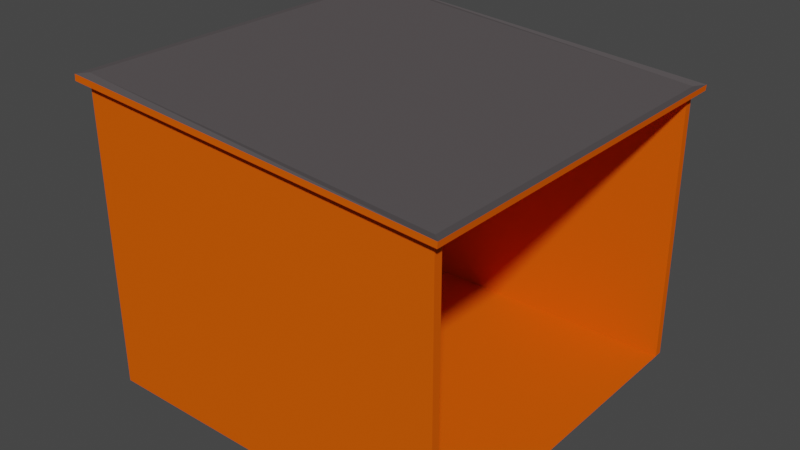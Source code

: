 # Source: open_building.blend  (saved by Blender 3.5.10; exported with 4.5.12 LTS)
import bpy
from mathutils import Matrix  # noqa: F401  (used for matrix-valued properties, if any)

bpy.ops.wm.read_factory_settings(use_empty=True)
scene = bpy.context.scene
scene.name = 'Scene'

# ---- collections
col_collection = bpy.data.collections.new('Collection'); scene.collection.children.link(col_collection)

# ---- materials (node trees are filled in below, after node groups)
mat_wood = bpy.data.materials.new('Wood')
mat_wood.use_transparent_shadow = False
mat_roof = bpy.data.materials.new('Roof')
mat_roof.use_transparent_shadow = False

# ---- material node trees
mat_wood.use_nodes = True; mat_wood.node_tree.nodes.clear()
_N = mat_wood.node_tree.nodes; _L = mat_wood.node_tree.links
n0 = _N.new('ShaderNodeBsdfPrincipled'); n0.name = 'Principled BSDF'; n0.location = (10, 300)
n0.distribution = 'GGX'
n0.subsurface_method = 'RANDOM_WALK_SKIN'
n0.inputs[0].default_value = (0.8, 0.1069, 0.00223, 1.0)
n0.inputs[2].default_value = 1.0
n0.inputs[3].default_value = 1.45
n0.inputs[13].default_value = 0.0
n0.inputs[27].default_value = (0.0, 0.0, 0.0, 1.0)
n0.inputs[28].default_value = 1.0
n1 = _N.new('ShaderNodeOutputMaterial'); n1.name = 'Material Output'; n1.location = (300, 300)
_L.new(n0.outputs[0], n1.inputs[0])
n1.is_active_output = True
mat_roof.use_nodes = True; mat_roof.node_tree.nodes.clear()
_N = mat_roof.node_tree.nodes; _L = mat_roof.node_tree.links
n0 = _N.new('ShaderNodeBsdfPrincipled'); n0.name = 'Principled BSDF'; n0.location = (10, 300)
n0.distribution = 'GGX'
n0.subsurface_method = 'RANDOM_WALK_SKIN'
n0.inputs[0].default_value = (0.09463, 0.08423, 0.0866, 1.0)
n0.inputs[2].default_value = 1.0
n0.inputs[3].default_value = 1.45
n0.inputs[13].default_value = 0.0
n0.inputs[27].default_value = (0.0, 0.0, 0.0, 1.0)
n0.inputs[28].default_value = 1.0
n1 = _N.new('ShaderNodeOutputMaterial'); n1.name = 'Material Output'; n1.location = (300, 300)
_L.new(n0.outputs[0], n1.inputs[0])
n1.is_active_output = True

# ---- world
world_world = bpy.data.worlds.new('World'); scene.world = world_world
world_world.use_nodes = True; world_world.node_tree.nodes.clear()
_N = world_world.node_tree.nodes; _L = world_world.node_tree.links
n0 = _N.new('ShaderNodeOutputWorld'); n0.name = 'World Output'; n0.location = (300, 300)
n1 = _N.new('ShaderNodeBackground'); n1.name = 'Background'; n1.location = (10, 300)
n1.inputs[0].default_value = (0.05088, 0.05088, 0.05088, 1.0)
_L.new(n1.outputs[0], n0.inputs[0])
n0.is_active_output = True
world_world.color = (0.05088, 0.05088, 0.05088)
world_world.use_sun_shadow = False
world_world.sun_shadow_jitter_overblur = 0.0

# ---- meshes
me_cube_001 = bpy.data.meshes.new('Cube.001')
me_cube_001.from_pydata([(-0.9996, -0.9565, 3.769), (-0.9967, -1.0, 6.189), (-0.9996, 0.9565, 3.769), (-0.9967, 1.0, 6.189), (0.9948, -0.9565, -5.844), (0.9967, -1.0, -4.189), (0.9948, 0.9565, -5.844), (0.9967, 1.0, -4.189), (-1.047, 1.047, 3.675), (-1.047, -1.047, 3.675), (-1.044, -1.047, 5.887), (-1.044, 1.047, 5.887), (1.042, 1.047, -5.759), (1.044, 1.047, -3.793), (1.042, -1.047, -5.759), (1.044, -1.047, -3.793), (-1.0, 0.9565, -102.4), (-1.0, -0.9565, -102.4), (1.0, 0.9565, -102.4), (1.0, -0.9565, -102.4), (-0.9994, 1.0, 4.061), (-0.9994, -1.0, 4.061), (0.9945, 1.0, -6.049), (0.9945, -1.0, -6.049), (-1.0, 1.0, -102.4), (-1.0, -1.0, -102.4), (1.0, 1.0, -102.4), (1.0, -1.0, -102.4), (-0.9994, -1.0, 4.061), (-1.0, -1.0, -102.4), (1.0, -1.0, -102.4), (0.9945, -1.0, -6.049), (0.9945, 1.0, -6.049), (1.0, 1.0, -102.4), (-1.0, 1.0, -102.4), (-0.9994, 1.0, 4.061)], [], [(20, 21, 9, 8), (5, 1, 10, 15), (1, 3, 11, 10), (22, 20, 8, 12), (31, 28, 29, 30), (7, 3, 1, 5), (9, 10, 11, 8), (8, 11, 13, 12), (12, 13, 15, 14), (14, 15, 10, 9), (23, 22, 12, 14), (3, 7, 13, 11), (21, 23, 14, 9), (7, 5, 15, 13), (24, 26, 27, 25), (35, 32, 33, 34), (0, 4, 19, 17), (6, 2, 16, 18), (35, 28, 21, 20), (32, 35, 20, 22), (31, 32, 22, 23), (28, 31, 23, 21), (29, 34, 24, 25), (34, 33, 26, 24), (33, 30, 27, 26), (30, 29, 25, 27), (0, 17, 29, 28), (19, 4, 31, 30), (6, 18, 33, 32), (16, 2, 35, 34), (2, 0, 28, 35), (4, 6, 32, 31), (17, 16, 34, 29), (18, 19, 30, 33), (32, 31, 0, 2)])
me_cube_001.polygons.foreach_set('material_index', [0, 1, 1, 0, 0, 1, 0, 0, 0, 0, 0, 1, 0, 1, 0, 0, 0, 0, 0, 0, 0, 0, 0, 0, 0, 0, 0, 0, 0, 0, 0, 0, 0, 0, 0])
_uv = me_cube_001.uv_layers.new(name='UVMap')
_uv.uv.foreach_set('vector', [0.125, 0.5, 0.125, 0.75, 0.125, 0.75, 0.125, 0.5, 0.625, 0.75, 0.875, 0.75, 0.875, 0.75, 0.625, 0.75, 0.875, 0.75, 0.875, 0.5, 0.875, 0.5, 0.875, 0.75, 0.375, 0.5, 0.125, 0.5, 0.125, 0.5, 0.375, 0.5, 0.375, 0.75, 0.125, 0.75, 0.125, 0.75, 0.375, 0.75, 0.625, 0.5, 0.875, 0.5, 0.875, 0.75, 0.625, 0.75, 0.375, 0.0, 0.625, 0.0, 0.625, 0.25, 0.375, 0.25, 0.375, 0.25, 0.625, 0.25, 0.625, 0.5, 0.375, 0.5, 0.375, 0.5, 0.625, 0.5, 0.625, 0.75, 0.375, 0.75, 0.375, 0.75, 0.625, 0.75, 0.625, 1.0, 0.375, 1.0, 0.375, 0.75, 0.375, 0.5, 0.375, 0.5, 0.375, 0.75, 0.875, 0.5, 0.625, 0.5, 0.625, 0.5, 0.875, 0.5, 0.125, 0.75, 0.375, 0.75, 0.375, 0.75, 0.125, 0.75, 0.625, 0.5, 0.625, 0.75, 0.625, 0.75, 0.625, 0.5, 0.125, 0.5, 0.375, 0.5, 0.375, 0.75, 0.125, 0.75, 0.125, 0.5, 0.375, 0.5, 0.375, 0.5, 0.125, 0.5, 0.125, 0.7446, 0.375, 0.7446, 0.375, 0.7446, 0.125, 0.7446, 0.375, 0.5054, 0.125, 0.5054, 0.125, 0.5054, 0.375, 0.5054, 0.125, 0.5, 0.125, 0.75, 0.125, 0.75, 0.125, 0.5, 0.375, 0.5, 0.125, 0.5, 0.125, 0.5, 0.375, 0.5, 0.375, 0.75, 0.375, 0.5, 0.375, 0.5, 0.375, 0.75, 0.125, 0.75, 0.375, 0.75, 0.375, 0.75, 0.125, 0.75, 0.125, 0.75, 0.125, 0.5, 0.125, 0.5, 0.125, 0.75, 0.125, 0.5, 0.375, 0.5, 0.375, 0.5, 0.125, 0.5, 0.375, 0.5, 0.375, 0.75, 0.375, 0.75, 0.375, 0.5, 0.375, 0.75, 0.125, 0.75, 0.125, 0.75, 0.375, 0.75, 0.125, 0.7446, 0.125, 0.7446, 0.125, 0.75, 0.125, 0.75, 0.375, 0.7446, 0.375, 0.7446, 0.375, 0.75, 0.375, 0.75, 0.375, 0.5054, 0.375, 0.5054, 0.375, 0.5, 0.375, 0.5, 0.125, 0.5054, 0.125, 0.5054, 0.125, 0.5, 0.125, 0.5, 0.125, 0.5054, 0.125, 0.7446, 0.125, 0.75, 0.125, 0.5, 0.375, 0.7446, 0.375, 0.5054, 0.375, 0.5, 0.375, 0.75, 0.125, 0.7446, 0.125, 0.5054, 0.125, 0.5, 0.125, 0.75, 0.375, 0.5054, 0.375, 0.7446, 0.375, 0.75, 0.375, 0.5, 0.375, 0.5, 0.375, 0.75, 0.125, 0.7446, 0.125, 0.5054])
me_cube_001.materials.append(mat_wood)
me_cube_001.materials.append(mat_roof)
me_cube_001.update()

# ---- objects
ob_building = bpy.data.objects.new('Building', me_cube_001)

# ---- transforms, parenting, visibility, modifiers, constraints
ob_building.location = (0.0, 0.0, 4.951)
ob_building.scale = (3.087, 3.087, 0.04795)

# ---- collection membership
col_collection.objects.link(ob_building)

# ---- scene / render settings (as saved in the file)
scene.frame_start = 1; scene.frame_end = 250; scene.frame_set(1)
scene.render.engine = 'BLENDER_EEVEE_NEXT'
scene.cycles.sampling_pattern = 'TABULATED_SOBOL'
scene.view_settings.view_transform = 'Filmic'
bpy.context.view_layer.update()

# ---- added for rendering (the .blend has no active camera and no usable light): camera, sun
cam_auto = bpy.data.cameras.new('AutoCamera')
cam_auto.lens = 50.0
cam_auto.sensor_width = 36.0
cam_auto.clip_end = 1000.0
ob_auto_camera = bpy.data.objects.new('AutoCamera', cam_auto)
scene.collection.objects.link(ob_auto_camera)
ob_auto_camera.location = (9.72529, -11.6746, 10.4266)
ob_auto_camera.rotation_euler = (1.09748, -7.21219e-08, 0.694738)
scene.camera = ob_auto_camera
light_auto_sun = bpy.data.lights.new('AutoSun', 'SUN')
light_auto_sun.energy = 3.0
light_auto_sun.angle = 0.0523599
ob_auto_sun = bpy.data.objects.new('AutoSun', light_auto_sun)
scene.collection.objects.link(ob_auto_sun)
ob_auto_sun.rotation_euler = (0.872665, 0.174533, 0.523599)
bpy.context.view_layer.update()
